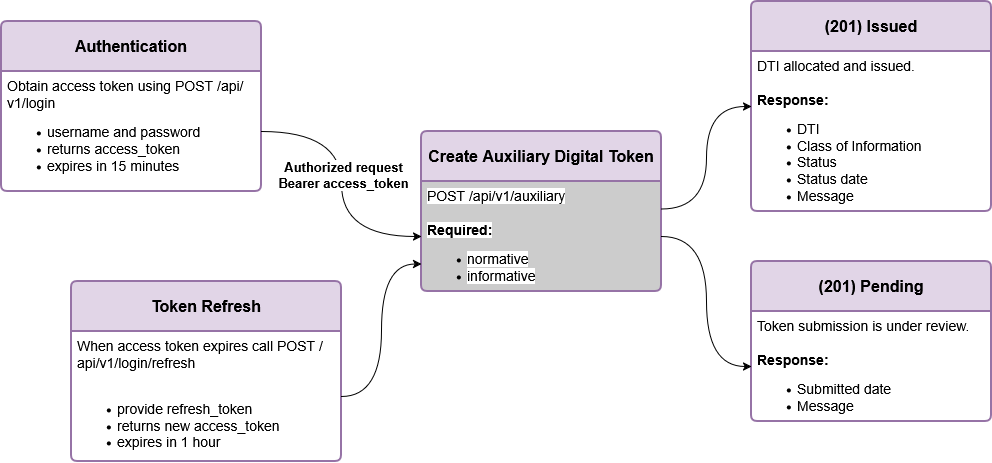

The diagram above was exported from draw.io. Its source (the exported page's mxGraphModel, read from the mxfile embedded in the PNG):
<mxGraphModel dx="1094" dy="631" grid="1" gridSize="10" guides="1" tooltips="1" connect="1" arrows="1" fold="1" page="1" pageScale="1" pageWidth="850" pageHeight="1100" math="0" shadow="0">
  <root>
    <mxCell id="0" />
    <mxCell id="1" parent="0" />
    <mxCell id="J1UgE8usu4Ks02nO9Fc6-10" parent="1" style="swimlane;childLayout=stackLayout;horizontal=1;startSize=50;horizontalStack=0;rounded=1;fontSize=14;fontStyle=0;strokeWidth=2;resizeParent=0;resizeLast=1;shadow=0;dashed=0;align=center;arcSize=4;whiteSpace=wrap;html=1;fillColor=#e1d5e7;strokeColor=#9673a6;labelBackgroundColor=none;" value="&lt;font style=&quot;font-size: 16px;&quot;&gt;&lt;b&gt;Authentication&lt;/b&gt;&lt;/font&gt;" vertex="1">
      <mxGeometry height="170" width="260" x="150" y="170" as="geometry" />
    </mxCell>
    <mxCell id="J1UgE8usu4Ks02nO9Fc6-11" parent="J1UgE8usu4Ks02nO9Fc6-10" style="align=left;strokeColor=none;fillColor=none;spacingLeft=4;spacingRight=4;fontSize=12;verticalAlign=top;resizable=0;rotatable=0;part=1;html=1;whiteSpace=wrap;" value="&lt;div&gt;&lt;font style=&quot;font-size: 14px; background-color: light-dark(#ffffff, var(--ge-dark-color, #121212));&quot;&gt;Obtain access token using POST /api/v1/login&lt;/font&gt;&lt;/div&gt;&lt;div&gt;&lt;ul&gt;&lt;li&gt;&lt;font style=&quot;font-size: 14px; background-color: light-dark(#ffffff, var(--ge-dark-color, #121212));&quot;&gt;username and password&lt;/font&gt;&lt;/li&gt;&lt;li&gt;&lt;font style=&quot;font-size: 14px; background-color: light-dark(#ffffff, var(--ge-dark-color, #121212));&quot;&gt;returns access_token&lt;/font&gt;&lt;/li&gt;&lt;li&gt;&lt;font style=&quot;font-size: 14px; background-color: light-dark(#ffffff, var(--ge-dark-color, #121212));&quot;&gt;expires in 15 minutes&lt;/font&gt;&lt;/li&gt;&lt;/ul&gt;&lt;/div&gt;" vertex="1">
      <mxGeometry height="120" width="260" y="50" as="geometry" />
    </mxCell>
    <mxCell id="J1UgE8usu4Ks02nO9Fc6-12" parent="1" style="swimlane;childLayout=stackLayout;horizontal=1;startSize=50;horizontalStack=0;rounded=1;fontSize=14;fontStyle=0;strokeWidth=2;resizeParent=0;resizeLast=1;shadow=0;dashed=0;align=center;arcSize=4;whiteSpace=wrap;html=1;fillColor=#e1d5e7;strokeColor=#9673a6;" value="&lt;font style=&quot;font-size: 16px;&quot;&gt;&lt;b&gt;Token Refresh&lt;/b&gt;&lt;/font&gt;" vertex="1">
      <mxGeometry height="180" width="270" x="220" y="430" as="geometry" />
    </mxCell>
    <mxCell id="J1UgE8usu4Ks02nO9Fc6-13" parent="J1UgE8usu4Ks02nO9Fc6-12" style="align=left;strokeColor=none;fillColor=none;spacingLeft=4;spacingRight=4;fontSize=12;verticalAlign=top;resizable=0;rotatable=0;part=1;html=1;whiteSpace=wrap;" value="&lt;div&gt;&lt;font style=&quot;font-size: 14px;&quot;&gt;When access token expires call POST /api/v1/login/refresh&lt;/font&gt;&lt;/div&gt;&lt;div&gt;&lt;font style=&quot;font-size: 14px;&quot;&gt;&lt;br&gt;&lt;/font&gt;&lt;/div&gt;&lt;div&gt;&lt;ul&gt;&lt;li&gt;&lt;font style=&quot;font-size: 14px;&quot;&gt;provide refresh_token&lt;/font&gt;&lt;/li&gt;&lt;li&gt;&lt;font style=&quot;font-size: 14px;&quot;&gt;returns new access_token&lt;/font&gt;&lt;/li&gt;&lt;li&gt;&lt;font style=&quot;font-size: 14px;&quot;&gt;expires in 1 hour&lt;/font&gt;&lt;/li&gt;&lt;/ul&gt;&lt;/div&gt;" vertex="1">
      <mxGeometry height="130" width="270" y="50" as="geometry" />
    </mxCell>
    <mxCell id="J1UgE8usu4Ks02nO9Fc6-14" parent="1" style="swimlane;childLayout=stackLayout;horizontal=1;startSize=50;horizontalStack=0;rounded=1;fontSize=14;fontStyle=0;strokeWidth=2;resizeParent=0;resizeLast=1;shadow=0;dashed=0;align=center;arcSize=4;whiteSpace=wrap;html=1;fillColor=#e1d5e7;strokeColor=#9673a6;gradientColor=none;swimlaneFillColor=#CCCCCC;" value="&lt;font style=&quot;font-size: 16px;&quot;&gt;&lt;b&gt;Create Auxiliary Digital Token&lt;/b&gt;&lt;/font&gt;" vertex="1">
      <mxGeometry height="160" width="240" x="570" y="280" as="geometry" />
    </mxCell>
    <mxCell id="J1UgE8usu4Ks02nO9Fc6-15" parent="J1UgE8usu4Ks02nO9Fc6-14" style="align=left;strokeColor=none;fillColor=none;spacingLeft=4;spacingRight=4;fontSize=12;verticalAlign=top;resizable=0;rotatable=0;part=1;html=1;whiteSpace=wrap;" value="&lt;div&gt;&lt;font style=&quot;font-size: 14px; background-color: light-dark(#ffffff, var(--ge-dark-color, #121212));&quot;&gt;POST /api/v1/auxiliary&lt;/font&gt;&lt;/div&gt;&lt;div&gt;&lt;font style=&quot;font-size: 14px; background-color: light-dark(#ffffff, var(--ge-dark-color, #121212));&quot;&gt;&lt;br&gt;&lt;/font&gt;&lt;/div&gt;&lt;div&gt;&lt;font style=&quot;font-size: 14px; background-color: light-dark(#ffffff, var(--ge-dark-color, #121212));&quot;&gt;&lt;b&gt;Required:&lt;/b&gt;&lt;/font&gt;&lt;/div&gt;&lt;div&gt;&lt;ul&gt;&lt;li&gt;&lt;font style=&quot;font-size: 14px; background-color: light-dark(#ffffff, var(--ge-dark-color, #121212));&quot;&gt;normative&lt;/font&gt;&lt;/li&gt;&lt;li&gt;&lt;font style=&quot;font-size: 14px; background-color: light-dark(#ffffff, var(--ge-dark-color, #121212));&quot;&gt;informative&lt;/font&gt;&lt;/li&gt;&lt;/ul&gt;&lt;/div&gt;" vertex="1">
      <mxGeometry height="110" width="240" y="50" as="geometry" />
    </mxCell>
    <mxCell id="J1UgE8usu4Ks02nO9Fc6-16" parent="1" style="swimlane;childLayout=stackLayout;horizontal=1;startSize=50;horizontalStack=0;rounded=1;fontSize=14;fontStyle=0;strokeWidth=2;resizeParent=0;resizeLast=1;shadow=0;dashed=0;align=center;arcSize=4;whiteSpace=wrap;html=1;fillColor=#e1d5e7;strokeColor=#9673a6;" value="&lt;font style=&quot;font-size: 16px;&quot;&gt;&lt;b&gt;(201) Issued&lt;/b&gt;&lt;/font&gt;" vertex="1">
      <mxGeometry height="210" width="240" x="900" y="150" as="geometry" />
    </mxCell>
    <mxCell id="J1UgE8usu4Ks02nO9Fc6-17" parent="J1UgE8usu4Ks02nO9Fc6-16" style="align=left;strokeColor=none;fillColor=none;spacingLeft=4;spacingRight=4;fontSize=12;verticalAlign=top;resizable=0;rotatable=0;part=1;html=1;whiteSpace=wrap;" value="&lt;div&gt;&lt;font style=&quot;font-size: 14px;&quot;&gt;DTI allocated and issued.&lt;/font&gt;&lt;/div&gt;&lt;div&gt;&lt;font style=&quot;font-size: 14px;&quot;&gt;&lt;br&gt;&lt;/font&gt;&lt;/div&gt;&lt;div&gt;&lt;font style=&quot;font-size: 14px;&quot;&gt;&lt;b&gt;Response:&lt;/b&gt;&lt;/font&gt;&lt;/div&gt;&lt;div&gt;&lt;ul&gt;&lt;li&gt;&lt;font style=&quot;font-size: 14px;&quot;&gt;DTI&lt;/font&gt;&lt;/li&gt;&lt;li&gt;&lt;font style=&quot;font-size: 14px;&quot;&gt;Class of Information&lt;/font&gt;&lt;/li&gt;&lt;li&gt;&lt;font style=&quot;font-size: 14px;&quot;&gt;Status&lt;/font&gt;&lt;/li&gt;&lt;li&gt;&lt;font style=&quot;font-size: 14px;&quot;&gt;Status date&lt;/font&gt;&lt;/li&gt;&lt;li&gt;&lt;font style=&quot;font-size: 14px;&quot;&gt;Message&lt;/font&gt;&lt;/li&gt;&lt;/ul&gt;&lt;/div&gt;" vertex="1">
      <mxGeometry height="160" width="240" y="50" as="geometry" />
    </mxCell>
    <mxCell id="J1UgE8usu4Ks02nO9Fc6-18" parent="1" style="swimlane;childLayout=stackLayout;horizontal=1;startSize=50;horizontalStack=0;rounded=1;fontSize=14;fontStyle=0;strokeWidth=2;resizeParent=0;resizeLast=1;shadow=0;dashed=0;align=center;arcSize=4;whiteSpace=wrap;html=1;fillColor=#e1d5e7;strokeColor=#9673a6;" value="&lt;font style=&quot;font-size: 16px;&quot;&gt;&lt;b&gt;(201) Pending&lt;/b&gt;&lt;/font&gt;" vertex="1">
      <mxGeometry height="160" width="240" x="900" y="410" as="geometry" />
    </mxCell>
    <mxCell id="J1UgE8usu4Ks02nO9Fc6-19" parent="J1UgE8usu4Ks02nO9Fc6-18" style="align=left;strokeColor=none;fillColor=none;spacingLeft=4;spacingRight=4;fontSize=12;verticalAlign=top;resizable=0;rotatable=0;part=1;html=1;whiteSpace=wrap;" value="&lt;div&gt;&lt;font style=&quot;font-size: 14px;&quot;&gt;Token submission is under review.&lt;/font&gt;&lt;/div&gt;&lt;div&gt;&lt;font style=&quot;font-size: 14px;&quot;&gt;&lt;br&gt;&lt;/font&gt;&lt;/div&gt;&lt;div&gt;&lt;font style=&quot;font-size: 14px;&quot;&gt;&lt;b&gt;Response:&lt;/b&gt;&lt;/font&gt;&lt;/div&gt;&lt;div&gt;&lt;ul&gt;&lt;li&gt;&lt;font style=&quot;font-size: 14px;&quot;&gt;Submitted date&lt;/font&gt;&lt;/li&gt;&lt;li&gt;&lt;font style=&quot;font-size: 14px;&quot;&gt;Message&lt;/font&gt;&lt;/li&gt;&lt;/ul&gt;&lt;/div&gt;" vertex="1">
      <mxGeometry height="110" width="240" y="50" as="geometry" />
    </mxCell>
    <mxCell id="J1UgE8usu4Ks02nO9Fc6-22" edge="1" parent="1" source="J1UgE8usu4Ks02nO9Fc6-11" style="edgeStyle=orthogonalEdgeStyle;rounded=0;orthogonalLoop=1;jettySize=auto;html=1;curved=1;" target="J1UgE8usu4Ks02nO9Fc6-15">
      <mxGeometry relative="1" as="geometry" />
    </mxCell>
    <mxCell id="J1UgE8usu4Ks02nO9Fc6-26" connectable="0" parent="J1UgE8usu4Ks02nO9Fc6-22" style="edgeLabel;html=1;align=center;verticalAlign=middle;resizable=0;points=[];fontStyle=1" value="&lt;div&gt;&lt;font style=&quot;font-size: 13px;&quot;&gt;&lt;span&gt;Authorized request&lt;/span&gt;&lt;/font&gt;&lt;/div&gt;&lt;div&gt;&lt;font style=&quot;font-size: 13px;&quot;&gt;&lt;span&gt;Bearer access_token&lt;/span&gt;&lt;/font&gt;&lt;/div&gt;" vertex="1">
      <mxGeometry relative="1" x="-0.0694" y="1" as="geometry">
        <mxPoint as="offset" />
      </mxGeometry>
    </mxCell>
    <mxCell id="J1UgE8usu4Ks02nO9Fc6-23" edge="1" parent="1" source="J1UgE8usu4Ks02nO9Fc6-13" style="edgeStyle=orthogonalEdgeStyle;rounded=0;orthogonalLoop=1;jettySize=auto;html=1;entryX=0;entryY=0.75;entryDx=0;entryDy=0;curved=1;" target="J1UgE8usu4Ks02nO9Fc6-15">
      <mxGeometry relative="1" as="geometry" />
    </mxCell>
    <mxCell id="J1UgE8usu4Ks02nO9Fc6-28" edge="1" parent="1" source="J1UgE8usu4Ks02nO9Fc6-15" style="edgeStyle=orthogonalEdgeStyle;rounded=0;orthogonalLoop=1;jettySize=auto;html=1;entryX=0;entryY=0.5;entryDx=0;entryDy=0;curved=1;exitX=1;exitY=0.25;exitDx=0;exitDy=0;" target="J1UgE8usu4Ks02nO9Fc6-16">
      <mxGeometry relative="1" as="geometry" />
    </mxCell>
    <mxCell id="J1UgE8usu4Ks02nO9Fc6-29" edge="1" parent="1" source="J1UgE8usu4Ks02nO9Fc6-15" style="edgeStyle=orthogonalEdgeStyle;rounded=0;orthogonalLoop=1;jettySize=auto;html=1;entryX=0;entryY=0.5;entryDx=0;entryDy=0;curved=1;" target="J1UgE8usu4Ks02nO9Fc6-19">
      <mxGeometry relative="1" as="geometry" />
    </mxCell>
  </root>
</mxGraphModel>